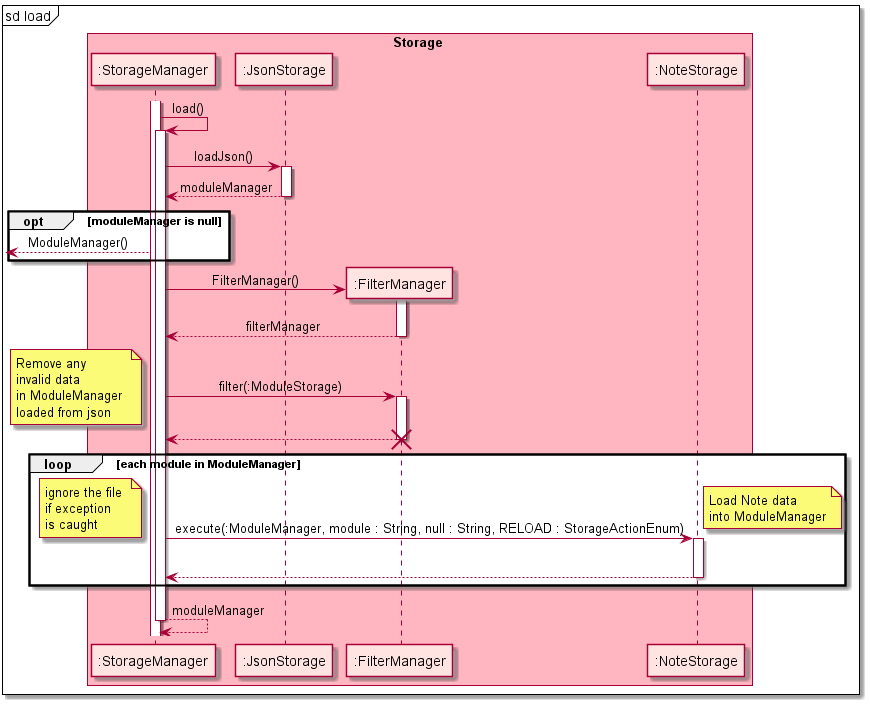

The diagram above was rendered by PlantUML. Its source (embedded in the PNG):
@startuml
'https://plantuml.com/sequence-diagram

skinparam sequenceMessageAlign center

mainframe sd load

box Storage #lightpink
participant ":StorageManager" as StorageManager #mistyrose
participant ":JsonStorage" as JsonStorage #mistyrose
participant ":FilterManager" as FilterManager #mistyrose
participant ":NoteStorage" as NoteStorage #mistyrose
endbox

activate StorageManager
StorageManager -> StorageManager : load()
activate StorageManager
StorageManager -> JsonStorage : loadJson()
activate JsonStorage
return moduleManager
opt moduleManager is null
<-- StorageManager : ModuleManager()
end
create FilterManager
StorageManager -> FilterManager : FilterManager()
activate FilterManager
return filterManager
StorageManager -> FilterManager : filter(:ModuleStorage)
note left : Remove any \ninvalid data \nin ModuleManager \nloaded from json
activate FilterManager
return
destroy FilterManager
loop each module in ModuleManager
  StorageManager -> NoteStorage : execute(:ModuleManager, module : String, null : String, RELOAD : StorageActionEnum)
  activate NoteStorage
  note left : ignore the file \nif exception \nis caught
  |||
  note right: Load Note data \ninto ModuleManager
  return
end
return moduleManager





@enduml